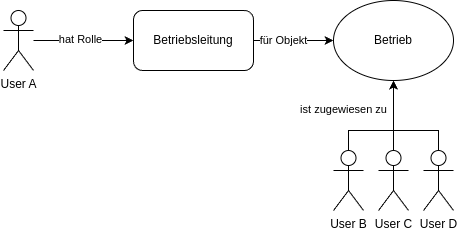

The diagram above was exported from draw.io. Its source (the exported page's mxGraphModel, read from the mxfile embedded in the PNG):
<mxGraphModel dx="679" dy="409" grid="1" gridSize="10" guides="1" tooltips="1" connect="1" arrows="1" fold="1" page="1" pageScale="1" pageWidth="827" pageHeight="1169" math="0" shadow="0">
  <root>
    <mxCell id="0" />
    <mxCell id="1" parent="0" />
    <mxCell id="oegNqyCdZPMk4K861Z0N-9" style="edgeStyle=orthogonalEdgeStyle;rounded=0;orthogonalLoop=1;jettySize=auto;html=1;" edge="1" parent="1" source="oegNqyCdZPMk4K861Z0N-1" target="oegNqyCdZPMk4K861Z0N-8">
      <mxGeometry relative="1" as="geometry" />
    </mxCell>
    <mxCell id="oegNqyCdZPMk4K861Z0N-11" value="hat Rolle" style="edgeLabel;html=1;align=center;verticalAlign=middle;resizable=0;points=[];" vertex="1" connectable="0" parent="oegNqyCdZPMk4K861Z0N-9">
      <mxGeometry x="-0.06" y="1" relative="1" as="geometry">
        <mxPoint as="offset" />
      </mxGeometry>
    </mxCell>
    <mxCell id="oegNqyCdZPMk4K861Z0N-1" value="User A" style="shape=umlActor;verticalLabelPosition=bottom;verticalAlign=top;html=1;outlineConnect=0;" vertex="1" parent="1">
      <mxGeometry x="100" y="140" width="30" height="60" as="geometry" />
    </mxCell>
    <mxCell id="oegNqyCdZPMk4K861Z0N-2" value="Betrieb" style="ellipse;whiteSpace=wrap;html=1;" vertex="1" parent="1">
      <mxGeometry x="430" y="130" width="120" height="80" as="geometry" />
    </mxCell>
    <mxCell id="oegNqyCdZPMk4K861Z0N-10" style="edgeStyle=orthogonalEdgeStyle;rounded=0;orthogonalLoop=1;jettySize=auto;html=1;" edge="1" parent="1" source="oegNqyCdZPMk4K861Z0N-8" target="oegNqyCdZPMk4K861Z0N-2">
      <mxGeometry relative="1" as="geometry" />
    </mxCell>
    <mxCell id="oegNqyCdZPMk4K861Z0N-12" value="für Objekt" style="edgeLabel;html=1;align=center;verticalAlign=middle;resizable=0;points=[];" vertex="1" connectable="0" parent="oegNqyCdZPMk4K861Z0N-10">
      <mxGeometry x="-0.575" y="-3" relative="1" as="geometry">
        <mxPoint x="13" y="-3" as="offset" />
      </mxGeometry>
    </mxCell>
    <mxCell id="oegNqyCdZPMk4K861Z0N-8" value="Betriebsleitung" style="rounded=1;whiteSpace=wrap;html=1;" vertex="1" parent="1">
      <mxGeometry x="230" y="140" width="120" height="60" as="geometry" />
    </mxCell>
    <mxCell id="oegNqyCdZPMk4K861Z0N-21" style="edgeStyle=orthogonalEdgeStyle;rounded=0;orthogonalLoop=1;jettySize=auto;html=1;" edge="1" parent="1" source="oegNqyCdZPMk4K861Z0N-16" target="oegNqyCdZPMk4K861Z0N-2">
      <mxGeometry relative="1" as="geometry">
        <Array as="points">
          <mxPoint x="445" y="260" />
          <mxPoint x="490" y="260" />
        </Array>
      </mxGeometry>
    </mxCell>
    <mxCell id="oegNqyCdZPMk4K861Z0N-24" value="ist zugewiesen zu" style="edgeLabel;html=1;align=center;verticalAlign=middle;resizable=0;points=[];labelBackgroundColor=light-dark(#ffffff, #ededed);" vertex="1" connectable="0" parent="oegNqyCdZPMk4K861Z0N-21">
      <mxGeometry x="0.4957" relative="1" as="geometry">
        <mxPoint x="-50" as="offset" />
      </mxGeometry>
    </mxCell>
    <mxCell id="oegNqyCdZPMk4K861Z0N-16" value="User B" style="shape=umlActor;verticalLabelPosition=bottom;verticalAlign=top;html=1;outlineConnect=0;" vertex="1" parent="1">
      <mxGeometry x="430" y="280" width="30" height="60" as="geometry" />
    </mxCell>
    <mxCell id="oegNqyCdZPMk4K861Z0N-22" style="edgeStyle=orthogonalEdgeStyle;rounded=0;orthogonalLoop=1;jettySize=auto;html=1;" edge="1" parent="1" source="oegNqyCdZPMk4K861Z0N-17" target="oegNqyCdZPMk4K861Z0N-2">
      <mxGeometry relative="1" as="geometry" />
    </mxCell>
    <mxCell id="oegNqyCdZPMk4K861Z0N-17" value="User C" style="shape=umlActor;verticalLabelPosition=bottom;verticalAlign=top;html=1;outlineConnect=0;" vertex="1" parent="1">
      <mxGeometry x="475" y="280" width="30" height="60" as="geometry" />
    </mxCell>
    <mxCell id="oegNqyCdZPMk4K861Z0N-23" style="edgeStyle=orthogonalEdgeStyle;rounded=0;orthogonalLoop=1;jettySize=auto;html=1;" edge="1" parent="1" source="oegNqyCdZPMk4K861Z0N-18" target="oegNqyCdZPMk4K861Z0N-2">
      <mxGeometry relative="1" as="geometry">
        <Array as="points">
          <mxPoint x="535" y="260" />
          <mxPoint x="490" y="260" />
        </Array>
      </mxGeometry>
    </mxCell>
    <mxCell id="oegNqyCdZPMk4K861Z0N-18" value="User D" style="shape=umlActor;verticalLabelPosition=bottom;verticalAlign=top;html=1;outlineConnect=0;" vertex="1" parent="1">
      <mxGeometry x="520" y="280" width="30" height="60" as="geometry" />
    </mxCell>
  </root>
</mxGraphModel>